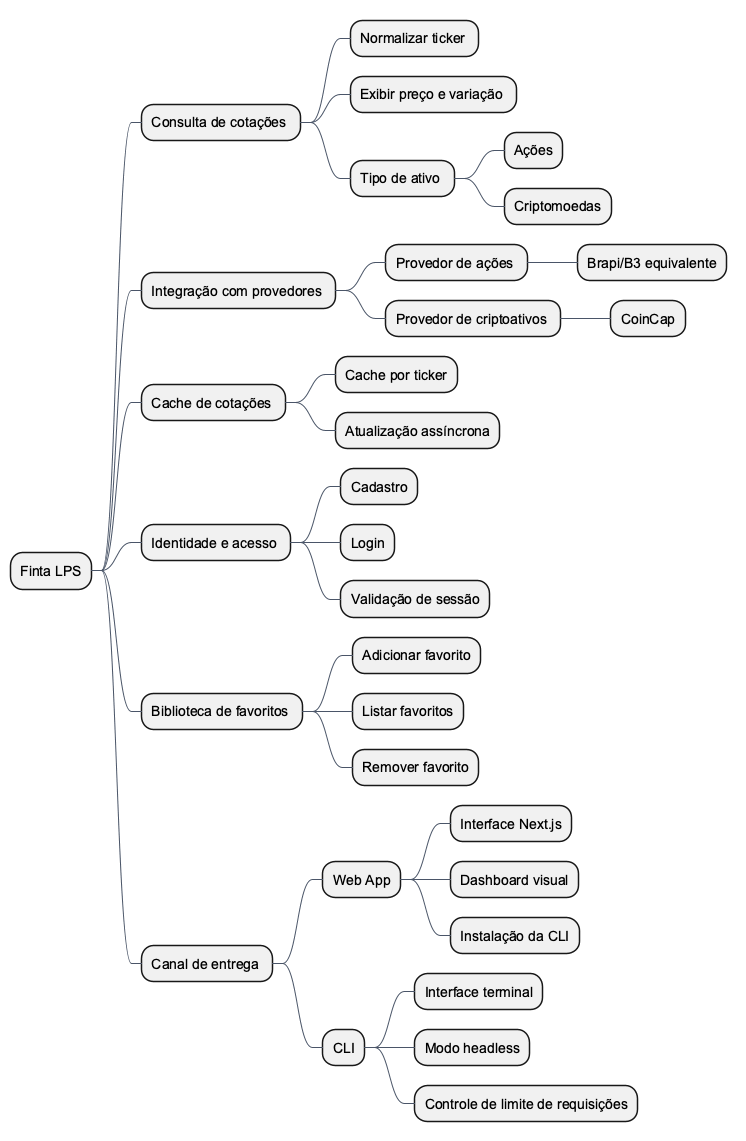

The diagram above was rendered by PlantUML. Its source (embedded in the PNG):
@startmindmap
skinparam backgroundColor #FFFFFF
skinparam defaultFontName Arial
skinparam defaultFontSize 14
skinparam ArrowColor #4A5568

* Finta LPS
** Consulta de cotações <<obrigatória>>
*** Normalizar ticker <<obrigatória>>
*** Exibir preço e variação <<obrigatória>>
*** Tipo de ativo <<alternativa>>
**** Ações
**** Criptomoedas
** Integração com provedores <<obrigatória>>
*** Provedor de ações <<OR>>
**** Brapi/B3 equivalente
*** Provedor de criptoativos <<OR>>
**** CoinCap
** Cache de cotações <<opcional>>
*** Cache por ticker
*** Atualização assíncrona
** Identidade e acesso <<opcional>>
*** Cadastro
*** Login
*** Validação de sessão
** Biblioteca de favoritos <<opcional>>
*** Adicionar favorito
*** Listar favoritos
*** Remover favorito
** Canal de entrega <<alternativa>>
*** Web App
**** Interface Next.js
**** Dashboard visual
**** Instalação da CLI
*** CLI
**** Interface terminal
**** Modo headless
**** Controle de limite de requisições
@endmindmap